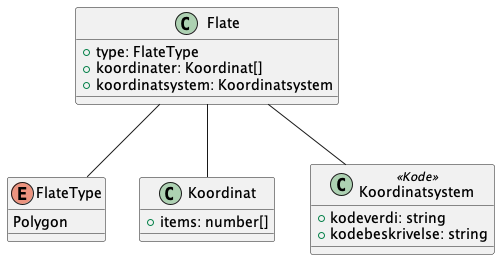

The diagram above was rendered by PlantUML. Its source (embedded in the PNG):
@startuml
class Flate {
    +type: FlateType
    +koordinater: Koordinat[]
    +koordinatsystem: Koordinatsystem
}

Flate -- FlateType
Flate -- Koordinat
Flate -- Koordinatsystem

enum FlateType {
    Polygon
}

class Koordinat {
    +items: number[]
}

class Koordinatsystem <<Kode>> {
    +kodeverdi: string
    +kodebeskrivelse: string
}

@enduml